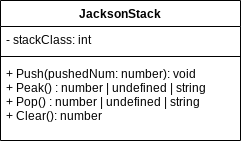

The diagram above was exported from draw.io. Its source (the exported page's mxGraphModel, read from the mxfile embedded in the PNG):
<mxGraphModel dx="594" dy="561" grid="1" gridSize="10" guides="1" tooltips="1" connect="1" arrows="1" fold="1" page="1" pageScale="1" pageWidth="827" pageHeight="1169" math="0" shadow="0">
  <root>
    <mxCell id="0" />
    <mxCell id="1" parent="0" />
    <mxCell id="13" value="JacksonStack" style="swimlane;fontStyle=1;align=center;verticalAlign=top;childLayout=stackLayout;horizontal=1;startSize=26;horizontalStack=0;resizeParent=1;resizeParentMax=0;resizeLast=0;collapsible=1;marginBottom=0;" vertex="1" parent="1">
      <mxGeometry x="220" y="230" width="240" height="140" as="geometry" />
    </mxCell>
    <mxCell id="14" value="- stackClass: int" style="text;strokeColor=none;fillColor=none;align=left;verticalAlign=top;spacingLeft=4;spacingRight=4;overflow=hidden;rotatable=0;points=[[0,0.5],[1,0.5]];portConstraint=eastwest;" vertex="1" parent="13">
      <mxGeometry y="26" width="240" height="26" as="geometry" />
    </mxCell>
    <mxCell id="15" value="" style="line;strokeWidth=1;fillColor=none;align=left;verticalAlign=middle;spacingTop=-1;spacingLeft=3;spacingRight=3;rotatable=0;labelPosition=right;points=[];portConstraint=eastwest;" vertex="1" parent="13">
      <mxGeometry y="52" width="240" height="8" as="geometry" />
    </mxCell>
    <mxCell id="16" value="+ Push(pushedNum: number): void&#10;+ Peak() : number | undefined | string&#10;+ Pop() : number | undefined | string&#10;+ Clear(): number" style="text;strokeColor=none;fillColor=none;align=left;verticalAlign=top;spacingLeft=4;spacingRight=4;overflow=hidden;rotatable=0;points=[[0,0.5],[1,0.5]];portConstraint=eastwest;" vertex="1" parent="13">
      <mxGeometry y="60" width="240" height="80" as="geometry" />
    </mxCell>
  </root>
</mxGraphModel>